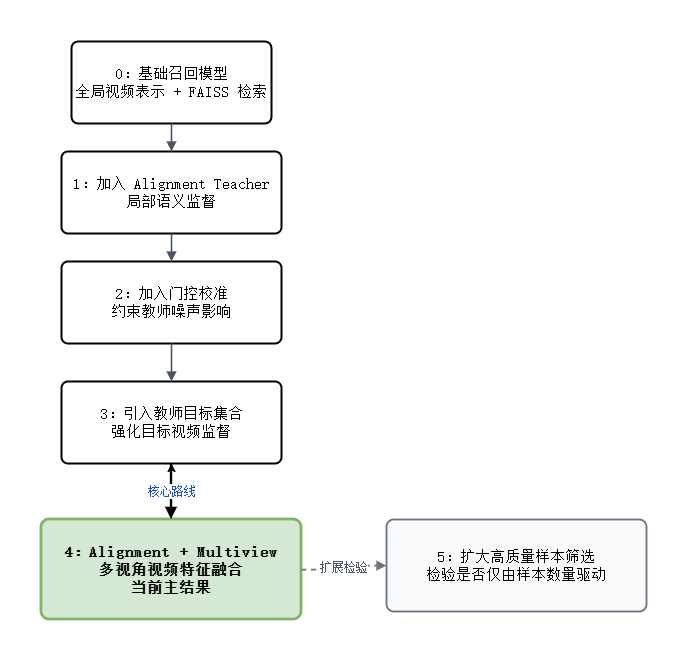

The diagram above was exported from draw.io. Its source (the exported page's mxGraphModel, read from the mxfile embedded in the PNG):
<mxGraphModel dx="1225" dy="745" grid="1" gridSize="10" guides="1" tooltips="1" connect="1" arrows="1" fold="1" page="1" pageScale="1" pageWidth="1400" pageHeight="850" math="0" shadow="0">
  <root>
    <mxCell id="0" />
    <mxCell id="1" parent="0" />
    <mxCell id="base" parent="1" style="rounded=1;whiteSpace=wrap;html=1;arcSize=8;strokeWidth=2;fontFamily=SimSun;fontSize=15;" value="0：基础召回模型&lt;br&gt;全局视频表示 + FAISS 检索" vertex="1">
      <mxGeometry height="82" width="200" x="105" y="100" as="geometry" />
    </mxCell>
    <mxCell id="teacher" parent="1" style="rounded=1;whiteSpace=wrap;html=1;arcSize=8;strokeWidth=2;fontFamily=SimSun;fontSize=15;" value="1：加入 Alignment Teacher&lt;br&gt;局部语义监督" vertex="1">
      <mxGeometry height="82" width="220" x="95" y="210" as="geometry" />
    </mxCell>
    <mxCell id="gate" parent="1" style="rounded=1;whiteSpace=wrap;html=1;arcSize=8;strokeWidth=2;fontFamily=SimSun;fontSize=15;" value="2：加入门控校准&lt;br&gt;约束教师噪声影响" vertex="1">
      <mxGeometry height="82" width="220" x="95" y="320" as="geometry" />
    </mxCell>
    <mxCell id="targets" parent="1" style="rounded=1;whiteSpace=wrap;html=1;arcSize=8;strokeWidth=2;fontFamily=SimSun;fontSize=15;" value="3：引入教师目标集合&lt;br&gt;强化目标视频监督" vertex="1">
      <mxGeometry height="82" width="220" x="95" y="440" as="geometry" />
    </mxCell>
    <mxCell id="uLFm8cLpI3_7Qsleffdk-1" edge="1" parent="1" source="mv" style="edgeStyle=orthogonalEdgeStyle;rounded=0;orthogonalLoop=1;jettySize=auto;html=1;" target="targets" value="">
      <mxGeometry relative="1" as="geometry" />
    </mxCell>
    <mxCell id="mv" parent="1" style="rounded=1;whiteSpace=wrap;html=1;arcSize=8;fillColor=#d5e8d4;strokeColor=#82b366;strokeWidth=2.8;fontFamily=SimSun;fontSize=15;fontStyle=1;" value="4：Alignment + Multiview&lt;br&gt;多视角视频特征融合&lt;br&gt;当前主结果" vertex="1">
      <mxGeometry height="100" width="260" x="75" y="578" as="geometry" />
    </mxCell>
    <mxCell id="hq" parent="1" style="rounded=1;whiteSpace=wrap;html=1;arcSize=8;fillColor=#F9FAFB;strokeColor=#6B7280;strokeWidth=1.8;fontFamily=SimSun;fontSize=15;" value="5：扩大高质量样本筛选&lt;br&gt;检验是否仅由样本数量驱动" vertex="1">
      <mxGeometry height="92" width="260" x="420" y="578" as="geometry" />
    </mxCell>
    <mxCell id="e1" edge="1" parent="1" source="base" style="edgeStyle=orthogonalEdgeStyle;rounded=0;html=1;strokeColor=#4B5563;strokeWidth=1.6;endArrow=block;endFill=1;" target="teacher">
      <mxGeometry relative="1" as="geometry" />
    </mxCell>
    <mxCell id="e2" edge="1" parent="1" source="teacher" style="edgeStyle=orthogonalEdgeStyle;rounded=0;html=1;strokeColor=#4B5563;strokeWidth=1.6;endArrow=block;endFill=1;" target="gate">
      <mxGeometry relative="1" as="geometry" />
    </mxCell>
    <mxCell id="e3" edge="1" parent="1" source="gate" style="edgeStyle=orthogonalEdgeStyle;rounded=0;html=1;strokeColor=#4B5563;strokeWidth=1.6;endArrow=block;endFill=1;" target="targets">
      <mxGeometry relative="1" as="geometry" />
    </mxCell>
    <mxCell id="e4" edge="1" parent="1" source="targets" style="edgeStyle=orthogonalEdgeStyle;rounded=0;html=1;strokeColor=light-dark(#030303, #81abff);strokeWidth=2.4;endArrow=block;endFill=1;fontFamily=SimSun;fontSize=12;fontColor=#1D4ED8;" target="mv" value="核心路线">
      <mxGeometry relative="1" x="-0.0045" as="geometry">
        <mxPoint as="offset" />
      </mxGeometry>
    </mxCell>
    <mxCell id="e5" edge="1" parent="1" source="mv" style="edgeStyle=orthogonalEdgeStyle;rounded=0;html=1;strokeColor=#6B7280;strokeWidth=1.6;dashed=1;endArrow=block;endFill=1;fontFamily=SimSun;fontSize=12;fontColor=#4B5563;" target="hq" value="扩展检验">
      <mxGeometry relative="1" as="geometry" />
    </mxCell>
  </root>
</mxGraphModel>